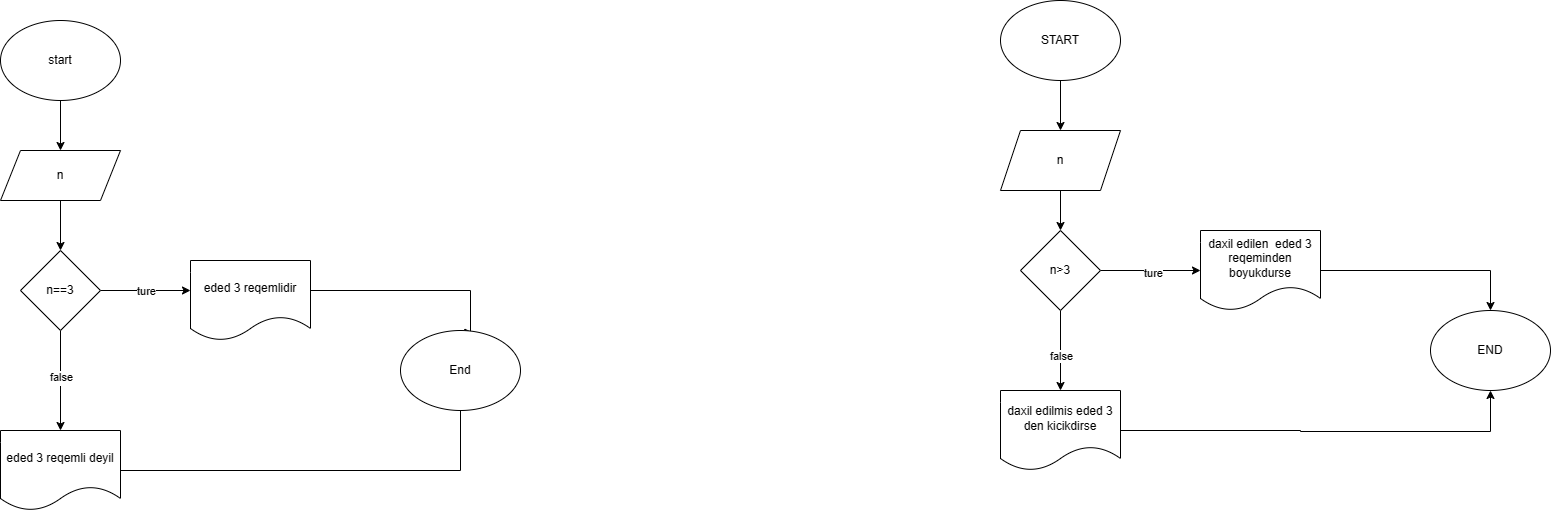

The diagram above was exported from draw.io. Its source (the exported page's mxGraphModel, read from the mxfile embedded in the PNG):
<mxGraphModel dx="996" dy="581" grid="1" gridSize="10" guides="1" tooltips="1" connect="1" arrows="1" fold="1" page="1" pageScale="1" pageWidth="850" pageHeight="1100" math="0" shadow="0">
  <root>
    <mxCell id="0" />
    <mxCell id="1" parent="0" />
    <mxCell id="0Fj_OzjMP4eX-QpO_pDL-3" style="edgeStyle=orthogonalEdgeStyle;rounded=0;orthogonalLoop=1;jettySize=auto;html=1;" parent="1" source="0Fj_OzjMP4eX-QpO_pDL-1" target="0Fj_OzjMP4eX-QpO_pDL-4" edge="1">
      <mxGeometry relative="1" as="geometry">
        <mxPoint x="390" y="280" as="targetPoint" />
      </mxGeometry>
    </mxCell>
    <mxCell id="0Fj_OzjMP4eX-QpO_pDL-1" value="start" style="ellipse;whiteSpace=wrap;html=1;" parent="1" vertex="1">
      <mxGeometry x="330" y="120" width="120" height="80" as="geometry" />
    </mxCell>
    <mxCell id="0Fj_OzjMP4eX-QpO_pDL-9" style="edgeStyle=orthogonalEdgeStyle;rounded=0;orthogonalLoop=1;jettySize=auto;html=1;entryX=0.5;entryY=0;entryDx=0;entryDy=0;" parent="1" source="0Fj_OzjMP4eX-QpO_pDL-4" target="0Fj_OzjMP4eX-QpO_pDL-7" edge="1">
      <mxGeometry relative="1" as="geometry" />
    </mxCell>
    <mxCell id="0Fj_OzjMP4eX-QpO_pDL-4" value="n" style="shape=parallelogram;perimeter=parallelogramPerimeter;whiteSpace=wrap;html=1;fixedSize=1;" parent="1" vertex="1">
      <mxGeometry x="330" y="250" width="120" height="50" as="geometry" />
    </mxCell>
    <mxCell id="0Fj_OzjMP4eX-QpO_pDL-10" style="edgeStyle=orthogonalEdgeStyle;rounded=0;orthogonalLoop=1;jettySize=auto;html=1;" parent="1" source="0Fj_OzjMP4eX-QpO_pDL-7" edge="1">
      <mxGeometry relative="1" as="geometry">
        <mxPoint x="520" y="390" as="targetPoint" />
      </mxGeometry>
    </mxCell>
    <mxCell id="0Fj_OzjMP4eX-QpO_pDL-11" value="ture" style="edgeLabel;html=1;align=center;verticalAlign=middle;resizable=0;points=[];" parent="0Fj_OzjMP4eX-QpO_pDL-10" vertex="1" connectable="0">
      <mxGeometry x="0.0055" relative="1" as="geometry">
        <mxPoint as="offset" />
      </mxGeometry>
    </mxCell>
    <mxCell id="0Fj_OzjMP4eX-QpO_pDL-13" style="edgeStyle=orthogonalEdgeStyle;rounded=0;orthogonalLoop=1;jettySize=auto;html=1;" parent="1" source="0Fj_OzjMP4eX-QpO_pDL-7" edge="1">
      <mxGeometry relative="1" as="geometry">
        <mxPoint x="390" y="530" as="targetPoint" />
      </mxGeometry>
    </mxCell>
    <mxCell id="0Fj_OzjMP4eX-QpO_pDL-14" value="fals" style="edgeLabel;html=1;align=center;verticalAlign=middle;resizable=0;points=[];" parent="0Fj_OzjMP4eX-QpO_pDL-13" vertex="1" connectable="0">
      <mxGeometry x="-0.0408" y="2" relative="1" as="geometry">
        <mxPoint as="offset" />
      </mxGeometry>
    </mxCell>
    <mxCell id="0Fj_OzjMP4eX-QpO_pDL-29" value="false" style="edgeLabel;html=1;align=center;verticalAlign=middle;resizable=0;points=[];" parent="0Fj_OzjMP4eX-QpO_pDL-13" vertex="1" connectable="0">
      <mxGeometry x="-0.0766" relative="1" as="geometry">
        <mxPoint as="offset" />
      </mxGeometry>
    </mxCell>
    <mxCell id="0Fj_OzjMP4eX-QpO_pDL-7" value="n==3" style="rhombus;whiteSpace=wrap;html=1;" parent="1" vertex="1">
      <mxGeometry x="350" y="350" width="80" height="80" as="geometry" />
    </mxCell>
    <mxCell id="0Fj_OzjMP4eX-QpO_pDL-17" style="edgeStyle=orthogonalEdgeStyle;rounded=0;orthogonalLoop=1;jettySize=auto;html=1;entryX=0.603;entryY=0.026;entryDx=0;entryDy=0;entryPerimeter=0;exitX=1;exitY=0.5;exitDx=0;exitDy=0;" parent="1" source="0Fj_OzjMP4eX-QpO_pDL-12" target="0Fj_OzjMP4eX-QpO_pDL-18" edge="1">
      <mxGeometry relative="1" as="geometry">
        <mxPoint x="970" y="400" as="targetPoint" />
        <mxPoint x="760" y="330" as="sourcePoint" />
        <Array as="points">
          <mxPoint x="640" y="390" />
          <mxPoint x="800" y="390" />
          <mxPoint x="800" y="432" />
        </Array>
      </mxGeometry>
    </mxCell>
    <mxCell id="0Fj_OzjMP4eX-QpO_pDL-12" value="eded 3 reqemlidir" style="shape=document;whiteSpace=wrap;html=1;boundedLbl=1;" parent="1" vertex="1">
      <mxGeometry x="520" y="360" width="120" height="80" as="geometry" />
    </mxCell>
    <mxCell id="0Fj_OzjMP4eX-QpO_pDL-16" style="edgeStyle=orthogonalEdgeStyle;rounded=0;orthogonalLoop=1;jettySize=auto;html=1;entryX=0.777;entryY=0.896;entryDx=0;entryDy=0;entryPerimeter=0;" parent="1" source="0Fj_OzjMP4eX-QpO_pDL-15" target="0Fj_OzjMP4eX-QpO_pDL-18" edge="1">
      <mxGeometry relative="1" as="geometry">
        <mxPoint x="920" y="570" as="targetPoint" />
        <Array as="points">
          <mxPoint x="790" y="570" />
          <mxPoint x="790" y="502" />
        </Array>
      </mxGeometry>
    </mxCell>
    <mxCell id="0Fj_OzjMP4eX-QpO_pDL-15" value="eded 3 reqemli deyil" style="shape=document;whiteSpace=wrap;html=1;boundedLbl=1;" parent="1" vertex="1">
      <mxGeometry x="330" y="530" width="120" height="80" as="geometry" />
    </mxCell>
    <mxCell id="0Fj_OzjMP4eX-QpO_pDL-18" value="End&lt;br&gt;" style="ellipse;whiteSpace=wrap;html=1;" parent="1" vertex="1">
      <mxGeometry x="730" y="430" width="120" height="80" as="geometry" />
    </mxCell>
    <mxCell id="0Fj_OzjMP4eX-QpO_pDL-20" style="edgeStyle=orthogonalEdgeStyle;rounded=0;orthogonalLoop=1;jettySize=auto;html=1;" parent="1" source="0Fj_OzjMP4eX-QpO_pDL-19" target="0Fj_OzjMP4eX-QpO_pDL-21" edge="1">
      <mxGeometry relative="1" as="geometry">
        <mxPoint x="1390" y="260" as="targetPoint" />
      </mxGeometry>
    </mxCell>
    <mxCell id="0Fj_OzjMP4eX-QpO_pDL-19" value="START" style="ellipse;whiteSpace=wrap;html=1;" parent="1" vertex="1">
      <mxGeometry x="1330" y="100" width="120" height="80" as="geometry" />
    </mxCell>
    <mxCell id="0Fj_OzjMP4eX-QpO_pDL-22" style="edgeStyle=orthogonalEdgeStyle;rounded=0;orthogonalLoop=1;jettySize=auto;html=1;" parent="1" source="0Fj_OzjMP4eX-QpO_pDL-21" target="0Fj_OzjMP4eX-QpO_pDL-23" edge="1">
      <mxGeometry relative="1" as="geometry">
        <mxPoint x="1390" y="370" as="targetPoint" />
      </mxGeometry>
    </mxCell>
    <mxCell id="0Fj_OzjMP4eX-QpO_pDL-21" value="n" style="shape=parallelogram;perimeter=parallelogramPerimeter;whiteSpace=wrap;html=1;fixedSize=1;" parent="1" vertex="1">
      <mxGeometry x="1330" y="230" width="120" height="60" as="geometry" />
    </mxCell>
    <mxCell id="0Fj_OzjMP4eX-QpO_pDL-24" style="edgeStyle=orthogonalEdgeStyle;rounded=0;orthogonalLoop=1;jettySize=auto;html=1;" parent="1" source="0Fj_OzjMP4eX-QpO_pDL-23" target="0Fj_OzjMP4eX-QpO_pDL-25" edge="1">
      <mxGeometry relative="1" as="geometry">
        <mxPoint x="1520" y="370" as="targetPoint" />
      </mxGeometry>
    </mxCell>
    <mxCell id="0Fj_OzjMP4eX-QpO_pDL-26" value="ture" style="edgeLabel;html=1;align=center;verticalAlign=middle;resizable=0;points=[];" parent="0Fj_OzjMP4eX-QpO_pDL-24" vertex="1" connectable="0">
      <mxGeometry x="0.04" y="-2" relative="1" as="geometry">
        <mxPoint as="offset" />
      </mxGeometry>
    </mxCell>
    <mxCell id="0Fj_OzjMP4eX-QpO_pDL-27" style="edgeStyle=orthogonalEdgeStyle;rounded=0;orthogonalLoop=1;jettySize=auto;html=1;" parent="1" source="0Fj_OzjMP4eX-QpO_pDL-23" edge="1">
      <mxGeometry relative="1" as="geometry">
        <mxPoint x="1390" y="490" as="targetPoint" />
      </mxGeometry>
    </mxCell>
    <mxCell id="0Fj_OzjMP4eX-QpO_pDL-28" value="false" style="edgeLabel;html=1;align=center;verticalAlign=middle;resizable=0;points=[];" parent="0Fj_OzjMP4eX-QpO_pDL-27" vertex="1" connectable="0">
      <mxGeometry x="0.1504" relative="1" as="geometry">
        <mxPoint as="offset" />
      </mxGeometry>
    </mxCell>
    <mxCell id="0Fj_OzjMP4eX-QpO_pDL-23" value="n&amp;gt;3" style="rhombus;whiteSpace=wrap;html=1;" parent="1" vertex="1">
      <mxGeometry x="1350" y="330" width="80" height="80" as="geometry" />
    </mxCell>
    <mxCell id="0Fj_OzjMP4eX-QpO_pDL-32" style="edgeStyle=orthogonalEdgeStyle;rounded=0;orthogonalLoop=1;jettySize=auto;html=1;exitX=1;exitY=0.5;exitDx=0;exitDy=0;" parent="1" source="0Fj_OzjMP4eX-QpO_pDL-25" target="0Fj_OzjMP4eX-QpO_pDL-33" edge="1">
      <mxGeometry relative="1" as="geometry">
        <mxPoint x="1840" y="360" as="targetPoint" />
        <mxPoint x="1660" y="370" as="sourcePoint" />
        <Array as="points">
          <mxPoint x="1820" y="370" />
        </Array>
      </mxGeometry>
    </mxCell>
    <mxCell id="0Fj_OzjMP4eX-QpO_pDL-25" value="daxil edilen&amp;nbsp; eded 3 reqeminden boyukdurse" style="shape=document;whiteSpace=wrap;html=1;boundedLbl=1;" parent="1" vertex="1">
      <mxGeometry x="1530" y="330" width="120" height="80" as="geometry" />
    </mxCell>
    <mxCell id="0Fj_OzjMP4eX-QpO_pDL-31" style="edgeStyle=orthogonalEdgeStyle;rounded=0;orthogonalLoop=1;jettySize=auto;html=1;" parent="1" source="0Fj_OzjMP4eX-QpO_pDL-30" target="0Fj_OzjMP4eX-QpO_pDL-33" edge="1">
      <mxGeometry relative="1" as="geometry">
        <mxPoint x="1810" y="530" as="targetPoint" />
        <Array as="points">
          <mxPoint x="1630" y="530" />
          <mxPoint x="1630" y="531" />
          <mxPoint x="1820" y="531" />
        </Array>
      </mxGeometry>
    </mxCell>
    <mxCell id="0Fj_OzjMP4eX-QpO_pDL-30" value="daxil edilmis eded 3 den kicikdirse" style="shape=document;whiteSpace=wrap;html=1;boundedLbl=1;" parent="1" vertex="1">
      <mxGeometry x="1330" y="490" width="120" height="80" as="geometry" />
    </mxCell>
    <mxCell id="0Fj_OzjMP4eX-QpO_pDL-33" value="END&lt;br&gt;" style="ellipse;whiteSpace=wrap;html=1;" parent="1" vertex="1">
      <mxGeometry x="1760" y="410" width="120" height="80" as="geometry" />
    </mxCell>
  </root>
</mxGraphModel>